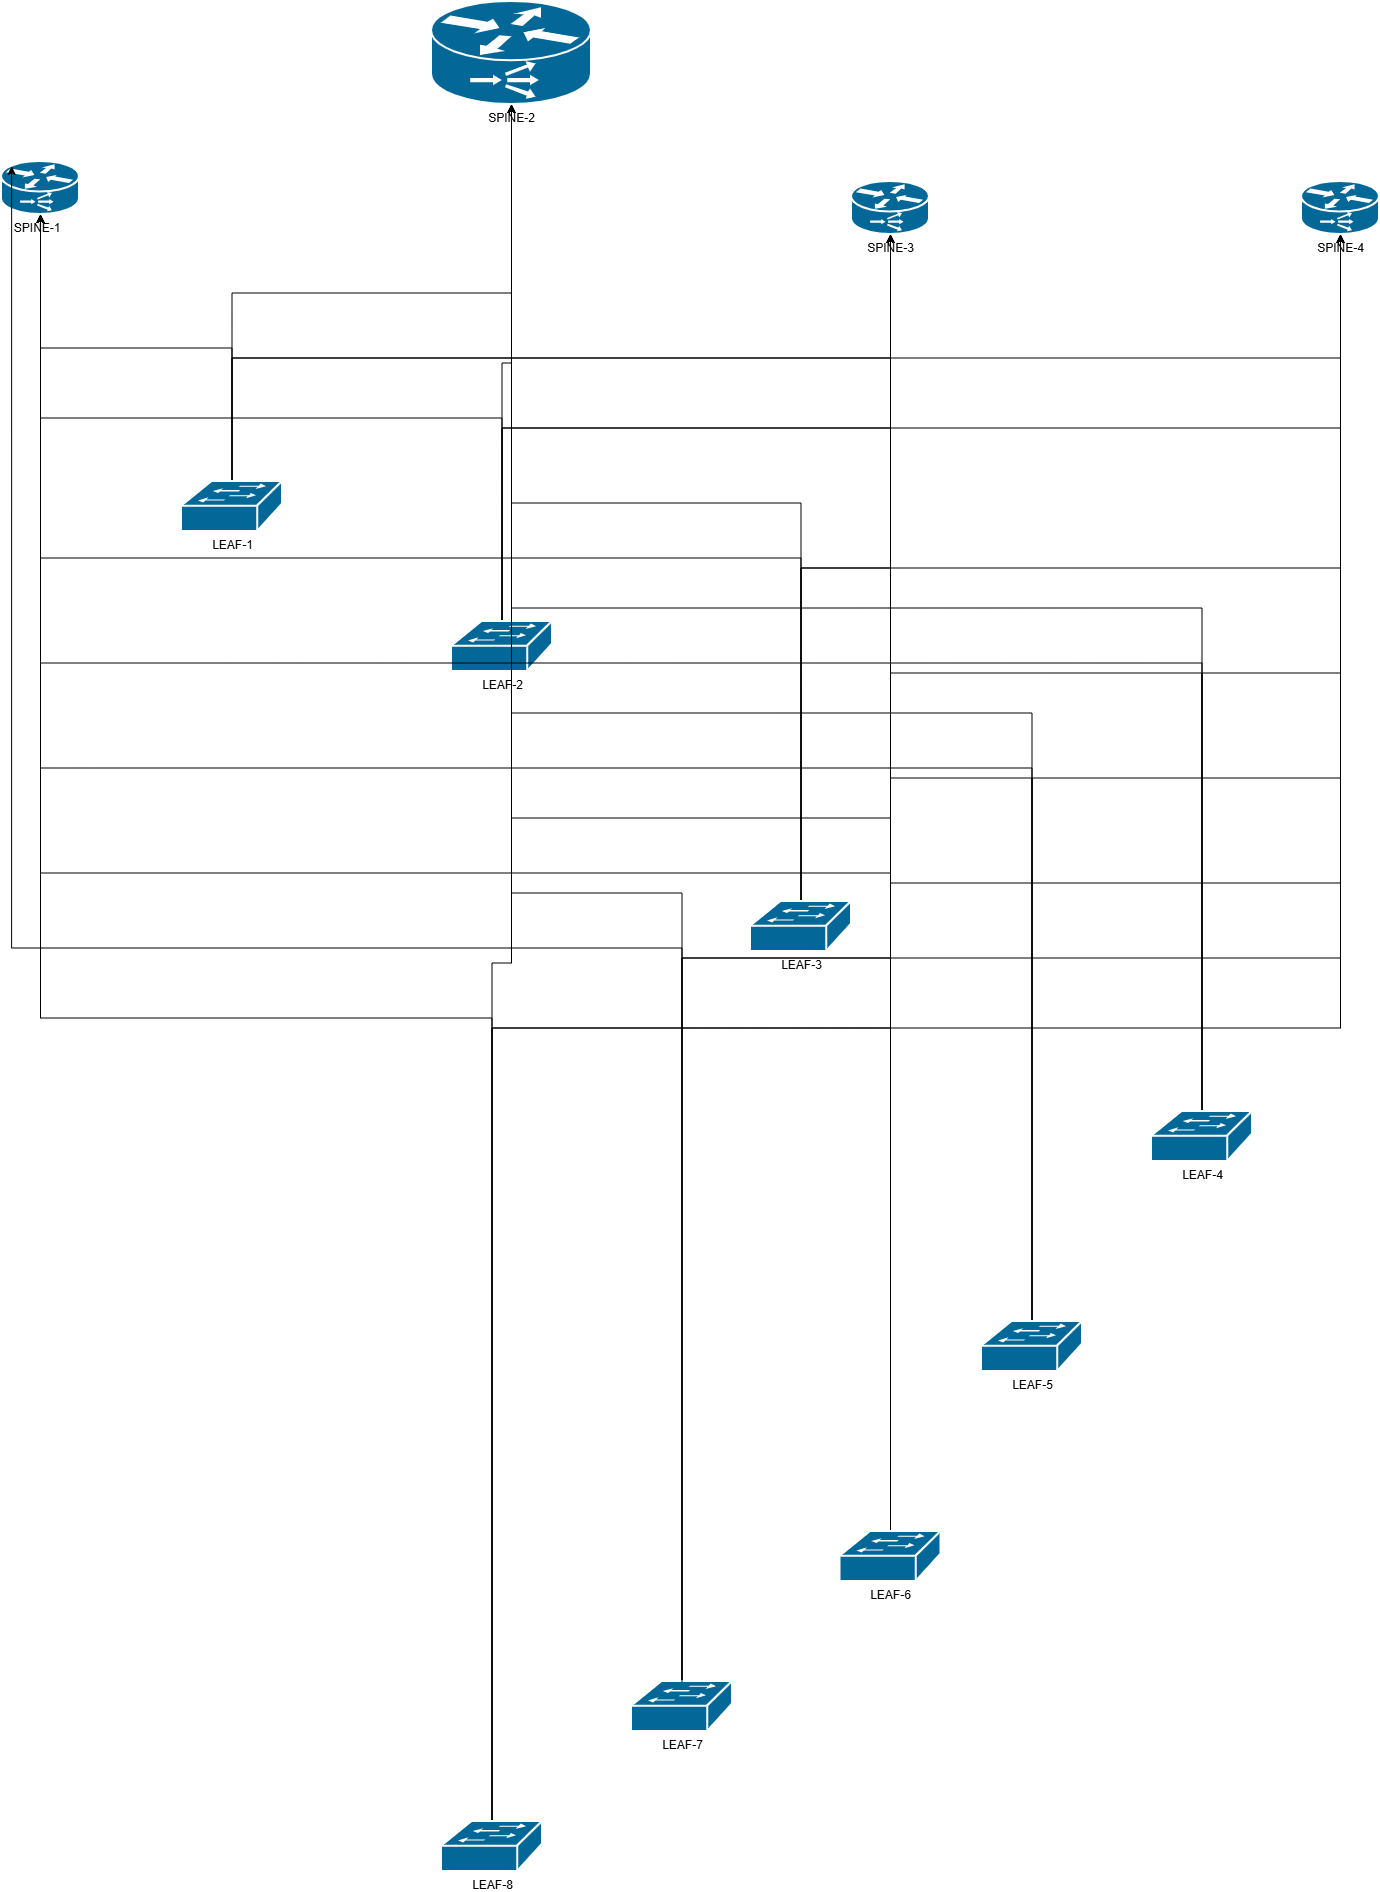

The diagram above was exported from draw.io. Its source (the exported page's mxGraphModel, read from the mxfile embedded in the PNG):
<mxGraphModel dx="2029" dy="2237" grid="1" gridSize="10" guides="1" tooltips="1" connect="1" arrows="1" fold="1" page="1" pageScale="1" pageWidth="850" pageHeight="1100" math="0" shadow="0">
  <root>
    <mxCell id="0" />
    <mxCell id="1" parent="0" />
    <mxCell id="Eanb-jme8RscRnBgngoK-132" parent="1" style="strokeColor=#ffffff;sketch=0;html=1;pointerEvents=1;dashed=0;fillColor=#036897;strokeWidth=2;verticalLabelPosition=bottom;verticalAlign=top;align=center;outlineConnect=0;shape=mxgraph.cisco.routers.content_service_router;" value="SPINE-4" vertex="1">
      <mxGeometry height="53" width="78" x="1400" y="120" as="geometry" />
    </mxCell>
    <mxCell id="Eanb-jme8RscRnBgngoK-133" parent="1" style="strokeColor=#ffffff;sketch=0;html=1;pointerEvents=1;dashed=0;fillColor=#036897;strokeWidth=2;verticalLabelPosition=bottom;verticalAlign=top;align=center;outlineConnect=0;shape=mxgraph.cisco.routers.content_service_router;" value="SPINE-3" vertex="1">
      <mxGeometry height="53" width="78" x="950" y="120" as="geometry" />
    </mxCell>
    <mxCell id="Eanb-jme8RscRnBgngoK-134" parent="1" style="strokeColor=#ffffff;sketch=0;html=1;pointerEvents=1;dashed=0;fillColor=#036897;strokeWidth=2;verticalLabelPosition=bottom;verticalAlign=top;align=center;outlineConnect=0;shape=mxgraph.cisco.routers.content_service_router;" value="SPINE-2" vertex="1">
      <mxGeometry height="103" width="160" x="530" y="-60" as="geometry" />
    </mxCell>
    <mxCell id="Eanb-jme8RscRnBgngoK-135" parent="1" style="strokeColor=#ffffff;sketch=0;html=1;pointerEvents=1;dashed=0;fillColor=#036897;strokeWidth=2;verticalLabelPosition=bottom;verticalAlign=top;align=center;outlineConnect=0;shape=mxgraph.cisco.routers.content_service_router;" value="SPINE-1&lt;span style=&quot;white-space: pre;&quot;&gt;&#09;&lt;/span&gt;" vertex="1">
      <mxGeometry height="53" width="78" x="100" y="100" as="geometry" />
    </mxCell>
    <mxCell id="Eanb-jme8RscRnBgngoK-137" edge="1" parent="1" source="Eanb-jme8RscRnBgngoK-136" style="edgeStyle=orthogonalEdgeStyle;rounded=0;orthogonalLoop=1;jettySize=auto;html=1;exitX=0.5;exitY=0;exitDx=0;exitDy=0;exitPerimeter=0;" target="Eanb-jme8RscRnBgngoK-135">
      <mxGeometry relative="1" as="geometry" />
    </mxCell>
    <mxCell id="Eanb-jme8RscRnBgngoK-138" edge="1" parent="1" source="Eanb-jme8RscRnBgngoK-136" style="edgeStyle=orthogonalEdgeStyle;rounded=0;orthogonalLoop=1;jettySize=auto;html=1;exitX=0.5;exitY=0;exitDx=0;exitDy=0;exitPerimeter=0;" target="Eanb-jme8RscRnBgngoK-134">
      <mxGeometry relative="1" as="geometry" />
    </mxCell>
    <mxCell id="Eanb-jme8RscRnBgngoK-139" edge="1" parent="1" source="Eanb-jme8RscRnBgngoK-136" style="edgeStyle=orthogonalEdgeStyle;rounded=0;orthogonalLoop=1;jettySize=auto;html=1;exitX=0.5;exitY=0;exitDx=0;exitDy=0;exitPerimeter=0;" target="Eanb-jme8RscRnBgngoK-133">
      <mxGeometry relative="1" as="geometry" />
    </mxCell>
    <mxCell id="Eanb-jme8RscRnBgngoK-140" edge="1" parent="1" source="Eanb-jme8RscRnBgngoK-136" style="edgeStyle=orthogonalEdgeStyle;rounded=0;orthogonalLoop=1;jettySize=auto;html=1;exitX=0.5;exitY=0;exitDx=0;exitDy=0;exitPerimeter=0;" target="Eanb-jme8RscRnBgngoK-132">
      <mxGeometry relative="1" as="geometry" />
    </mxCell>
    <mxCell id="Eanb-jme8RscRnBgngoK-136" parent="1" style="strokeColor=#ffffff;sketch=0;html=1;pointerEvents=1;dashed=0;fillColor=#036897;strokeWidth=2;verticalLabelPosition=bottom;verticalAlign=top;align=center;outlineConnect=0;shape=mxgraph.cisco.switches.workgroup_switch;" value="LEAF-1" vertex="1">
      <mxGeometry height="50" width="101" x="280" y="420" as="geometry" />
    </mxCell>
    <mxCell id="Eanb-jme8RscRnBgngoK-143" edge="1" parent="1" source="Eanb-jme8RscRnBgngoK-141" style="edgeStyle=orthogonalEdgeStyle;rounded=0;orthogonalLoop=1;jettySize=auto;html=1;exitX=0.5;exitY=0;exitDx=0;exitDy=0;exitPerimeter=0;" target="Eanb-jme8RscRnBgngoK-135">
      <mxGeometry relative="1" as="geometry" />
    </mxCell>
    <mxCell id="Eanb-jme8RscRnBgngoK-145" edge="1" parent="1" source="Eanb-jme8RscRnBgngoK-141" style="edgeStyle=orthogonalEdgeStyle;rounded=0;orthogonalLoop=1;jettySize=auto;html=1;" target="Eanb-jme8RscRnBgngoK-134">
      <mxGeometry relative="1" as="geometry" />
    </mxCell>
    <mxCell id="Eanb-jme8RscRnBgngoK-147" edge="1" parent="1" source="Eanb-jme8RscRnBgngoK-141" style="edgeStyle=orthogonalEdgeStyle;rounded=0;orthogonalLoop=1;jettySize=auto;html=1;exitX=0.5;exitY=0;exitDx=0;exitDy=0;exitPerimeter=0;" target="Eanb-jme8RscRnBgngoK-133">
      <mxGeometry relative="1" as="geometry" />
    </mxCell>
    <mxCell id="Eanb-jme8RscRnBgngoK-148" edge="1" parent="1" source="Eanb-jme8RscRnBgngoK-141" style="edgeStyle=orthogonalEdgeStyle;rounded=0;orthogonalLoop=1;jettySize=auto;html=1;exitX=0.5;exitY=0;exitDx=0;exitDy=0;exitPerimeter=0;" target="Eanb-jme8RscRnBgngoK-132">
      <mxGeometry relative="1" as="geometry" />
    </mxCell>
    <mxCell id="Eanb-jme8RscRnBgngoK-141" parent="1" style="strokeColor=#ffffff;sketch=0;html=1;pointerEvents=1;dashed=0;fillColor=#036897;strokeWidth=2;verticalLabelPosition=bottom;verticalAlign=top;align=center;outlineConnect=0;shape=mxgraph.cisco.switches.workgroup_switch;" value="LEAF-2" vertex="1">
      <mxGeometry height="50" width="101" x="550" y="560" as="geometry" />
    </mxCell>
    <mxCell id="Eanb-jme8RscRnBgngoK-149" edge="1" parent="1" source="Eanb-jme8RscRnBgngoK-142" style="edgeStyle=orthogonalEdgeStyle;rounded=0;orthogonalLoop=1;jettySize=auto;html=1;exitX=0.5;exitY=0;exitDx=0;exitDy=0;exitPerimeter=0;" target="Eanb-jme8RscRnBgngoK-135">
      <mxGeometry relative="1" as="geometry" />
    </mxCell>
    <mxCell id="Eanb-jme8RscRnBgngoK-150" edge="1" parent="1" source="Eanb-jme8RscRnBgngoK-142" style="edgeStyle=orthogonalEdgeStyle;rounded=0;orthogonalLoop=1;jettySize=auto;html=1;exitX=0.5;exitY=0;exitDx=0;exitDy=0;exitPerimeter=0;" target="Eanb-jme8RscRnBgngoK-134">
      <mxGeometry relative="1" as="geometry" />
    </mxCell>
    <mxCell id="Eanb-jme8RscRnBgngoK-151" edge="1" parent="1" source="Eanb-jme8RscRnBgngoK-142" style="edgeStyle=orthogonalEdgeStyle;rounded=0;orthogonalLoop=1;jettySize=auto;html=1;exitX=0.5;exitY=0;exitDx=0;exitDy=0;exitPerimeter=0;" target="Eanb-jme8RscRnBgngoK-133">
      <mxGeometry relative="1" as="geometry" />
    </mxCell>
    <mxCell id="Eanb-jme8RscRnBgngoK-152" edge="1" parent="1" source="Eanb-jme8RscRnBgngoK-142" style="edgeStyle=orthogonalEdgeStyle;rounded=0;orthogonalLoop=1;jettySize=auto;html=1;exitX=0.5;exitY=0;exitDx=0;exitDy=0;exitPerimeter=0;" target="Eanb-jme8RscRnBgngoK-132">
      <mxGeometry relative="1" as="geometry" />
    </mxCell>
    <mxCell id="Eanb-jme8RscRnBgngoK-142" parent="1" style="strokeColor=#ffffff;sketch=0;html=1;pointerEvents=1;dashed=0;fillColor=#036897;strokeWidth=2;verticalLabelPosition=bottom;verticalAlign=top;align=center;outlineConnect=0;shape=mxgraph.cisco.switches.workgroup_switch;" value="LEAF-3" vertex="1">
      <mxGeometry height="50" width="101" x="849" y="840" as="geometry" />
    </mxCell>
    <mxCell id="Eanb-jme8RscRnBgngoK-154" edge="1" parent="1" source="Eanb-jme8RscRnBgngoK-153" style="edgeStyle=orthogonalEdgeStyle;rounded=0;orthogonalLoop=1;jettySize=auto;html=1;exitX=0.5;exitY=0;exitDx=0;exitDy=0;exitPerimeter=0;" target="Eanb-jme8RscRnBgngoK-135">
      <mxGeometry relative="1" as="geometry" />
    </mxCell>
    <mxCell id="Eanb-jme8RscRnBgngoK-155" edge="1" parent="1" source="Eanb-jme8RscRnBgngoK-153" style="edgeStyle=orthogonalEdgeStyle;rounded=0;orthogonalLoop=1;jettySize=auto;html=1;exitX=0.5;exitY=0;exitDx=0;exitDy=0;exitPerimeter=0;" target="Eanb-jme8RscRnBgngoK-134">
      <mxGeometry relative="1" as="geometry" />
    </mxCell>
    <mxCell id="Eanb-jme8RscRnBgngoK-156" edge="1" parent="1" source="Eanb-jme8RscRnBgngoK-153" style="edgeStyle=orthogonalEdgeStyle;rounded=0;orthogonalLoop=1;jettySize=auto;html=1;exitX=0.5;exitY=0;exitDx=0;exitDy=0;exitPerimeter=0;" target="Eanb-jme8RscRnBgngoK-133">
      <mxGeometry relative="1" as="geometry" />
    </mxCell>
    <mxCell id="Eanb-jme8RscRnBgngoK-157" edge="1" parent="1" source="Eanb-jme8RscRnBgngoK-153" style="edgeStyle=orthogonalEdgeStyle;rounded=0;orthogonalLoop=1;jettySize=auto;html=1;exitX=0.5;exitY=0;exitDx=0;exitDy=0;exitPerimeter=0;" target="Eanb-jme8RscRnBgngoK-132">
      <mxGeometry relative="1" as="geometry" />
    </mxCell>
    <mxCell id="Eanb-jme8RscRnBgngoK-153" parent="1" style="strokeColor=#ffffff;sketch=0;html=1;pointerEvents=1;dashed=0;fillColor=#036897;strokeWidth=2;verticalLabelPosition=bottom;verticalAlign=top;align=center;outlineConnect=0;shape=mxgraph.cisco.switches.workgroup_switch;" value="LEAF-4" vertex="1">
      <mxGeometry height="50" width="101" x="1250" y="1050" as="geometry" />
    </mxCell>
    <mxCell id="Eanb-jme8RscRnBgngoK-159" edge="1" parent="1" source="Eanb-jme8RscRnBgngoK-158" style="edgeStyle=orthogonalEdgeStyle;rounded=0;orthogonalLoop=1;jettySize=auto;html=1;exitX=0.5;exitY=0;exitDx=0;exitDy=0;exitPerimeter=0;" target="Eanb-jme8RscRnBgngoK-135">
      <mxGeometry relative="1" as="geometry" />
    </mxCell>
    <mxCell id="Eanb-jme8RscRnBgngoK-160" edge="1" parent="1" source="Eanb-jme8RscRnBgngoK-158" style="edgeStyle=orthogonalEdgeStyle;rounded=0;orthogonalLoop=1;jettySize=auto;html=1;exitX=0.5;exitY=0;exitDx=0;exitDy=0;exitPerimeter=0;" target="Eanb-jme8RscRnBgngoK-134">
      <mxGeometry relative="1" as="geometry" />
    </mxCell>
    <mxCell id="Eanb-jme8RscRnBgngoK-161" edge="1" parent="1" source="Eanb-jme8RscRnBgngoK-158" style="edgeStyle=orthogonalEdgeStyle;rounded=0;orthogonalLoop=1;jettySize=auto;html=1;exitX=0.5;exitY=0;exitDx=0;exitDy=0;exitPerimeter=0;" target="Eanb-jme8RscRnBgngoK-133">
      <mxGeometry relative="1" as="geometry" />
    </mxCell>
    <mxCell id="Eanb-jme8RscRnBgngoK-162" edge="1" parent="1" source="Eanb-jme8RscRnBgngoK-158" style="edgeStyle=orthogonalEdgeStyle;rounded=0;orthogonalLoop=1;jettySize=auto;html=1;exitX=0.5;exitY=0;exitDx=0;exitDy=0;exitPerimeter=0;" target="Eanb-jme8RscRnBgngoK-132">
      <mxGeometry relative="1" as="geometry" />
    </mxCell>
    <mxCell id="Eanb-jme8RscRnBgngoK-158" parent="1" style="strokeColor=#ffffff;sketch=0;html=1;pointerEvents=1;dashed=0;fillColor=#036897;strokeWidth=2;verticalLabelPosition=bottom;verticalAlign=top;align=center;outlineConnect=0;shape=mxgraph.cisco.switches.workgroup_switch;" value="LEAF-5" vertex="1">
      <mxGeometry height="50" width="101" x="1080" y="1260" as="geometry" />
    </mxCell>
    <mxCell id="Eanb-jme8RscRnBgngoK-164" edge="1" parent="1" source="Eanb-jme8RscRnBgngoK-163" style="edgeStyle=orthogonalEdgeStyle;rounded=0;orthogonalLoop=1;jettySize=auto;html=1;exitX=0.5;exitY=0;exitDx=0;exitDy=0;exitPerimeter=0;" target="Eanb-jme8RscRnBgngoK-135">
      <mxGeometry relative="1" as="geometry" />
    </mxCell>
    <mxCell id="Eanb-jme8RscRnBgngoK-165" edge="1" parent="1" source="Eanb-jme8RscRnBgngoK-163" style="edgeStyle=orthogonalEdgeStyle;rounded=0;orthogonalLoop=1;jettySize=auto;html=1;exitX=0.5;exitY=0;exitDx=0;exitDy=0;exitPerimeter=0;" target="Eanb-jme8RscRnBgngoK-134">
      <mxGeometry relative="1" as="geometry" />
    </mxCell>
    <mxCell id="Eanb-jme8RscRnBgngoK-166" edge="1" parent="1" source="Eanb-jme8RscRnBgngoK-163" style="edgeStyle=orthogonalEdgeStyle;rounded=0;orthogonalLoop=1;jettySize=auto;html=1;exitX=0.5;exitY=0;exitDx=0;exitDy=0;exitPerimeter=0;" target="Eanb-jme8RscRnBgngoK-133">
      <mxGeometry relative="1" as="geometry" />
    </mxCell>
    <mxCell id="Eanb-jme8RscRnBgngoK-167" edge="1" parent="1" source="Eanb-jme8RscRnBgngoK-163" style="edgeStyle=orthogonalEdgeStyle;rounded=0;orthogonalLoop=1;jettySize=auto;html=1;exitX=0.5;exitY=0;exitDx=0;exitDy=0;exitPerimeter=0;" target="Eanb-jme8RscRnBgngoK-132">
      <mxGeometry relative="1" as="geometry" />
    </mxCell>
    <mxCell id="Eanb-jme8RscRnBgngoK-163" parent="1" style="strokeColor=#ffffff;sketch=0;html=1;pointerEvents=1;dashed=0;fillColor=#036897;strokeWidth=2;verticalLabelPosition=bottom;verticalAlign=top;align=center;outlineConnect=0;shape=mxgraph.cisco.switches.workgroup_switch;" value="LEAF-6" vertex="1">
      <mxGeometry height="50" width="101" x="938.5" y="1470" as="geometry" />
    </mxCell>
    <mxCell id="Eanb-jme8RscRnBgngoK-171" edge="1" parent="1" source="Eanb-jme8RscRnBgngoK-168" style="edgeStyle=orthogonalEdgeStyle;rounded=0;orthogonalLoop=1;jettySize=auto;html=1;exitX=0.5;exitY=0;exitDx=0;exitDy=0;exitPerimeter=0;" target="Eanb-jme8RscRnBgngoK-134">
      <mxGeometry relative="1" as="geometry" />
    </mxCell>
    <mxCell id="Eanb-jme8RscRnBgngoK-172" edge="1" parent="1" source="Eanb-jme8RscRnBgngoK-168" style="edgeStyle=orthogonalEdgeStyle;rounded=0;orthogonalLoop=1;jettySize=auto;html=1;exitX=0.5;exitY=0;exitDx=0;exitDy=0;exitPerimeter=0;" target="Eanb-jme8RscRnBgngoK-133">
      <mxGeometry relative="1" as="geometry" />
    </mxCell>
    <mxCell id="Eanb-jme8RscRnBgngoK-173" edge="1" parent="1" source="Eanb-jme8RscRnBgngoK-168" style="edgeStyle=orthogonalEdgeStyle;rounded=0;orthogonalLoop=1;jettySize=auto;html=1;exitX=0.5;exitY=0;exitDx=0;exitDy=0;exitPerimeter=0;" target="Eanb-jme8RscRnBgngoK-132">
      <mxGeometry relative="1" as="geometry" />
    </mxCell>
    <mxCell id="Eanb-jme8RscRnBgngoK-168" parent="1" style="strokeColor=#ffffff;sketch=0;html=1;pointerEvents=1;dashed=0;fillColor=#036897;strokeWidth=2;verticalLabelPosition=bottom;verticalAlign=top;align=center;outlineConnect=0;shape=mxgraph.cisco.switches.workgroup_switch;" value="LEAF-7" vertex="1">
      <mxGeometry height="50" width="101" x="730" y="1620" as="geometry" />
    </mxCell>
    <mxCell id="Eanb-jme8RscRnBgngoK-174" edge="1" parent="1" source="Eanb-jme8RscRnBgngoK-169" style="edgeStyle=orthogonalEdgeStyle;rounded=0;orthogonalLoop=1;jettySize=auto;html=1;exitX=0.5;exitY=0;exitDx=0;exitDy=0;exitPerimeter=0;" target="Eanb-jme8RscRnBgngoK-135">
      <mxGeometry relative="1" as="geometry" />
    </mxCell>
    <mxCell id="Eanb-jme8RscRnBgngoK-175" edge="1" parent="1" source="Eanb-jme8RscRnBgngoK-169" style="edgeStyle=orthogonalEdgeStyle;rounded=0;orthogonalLoop=1;jettySize=auto;html=1;exitX=0.5;exitY=0;exitDx=0;exitDy=0;exitPerimeter=0;" target="Eanb-jme8RscRnBgngoK-134">
      <mxGeometry relative="1" as="geometry">
        <mxPoint x="650" y="-83" as="targetPoint" />
      </mxGeometry>
    </mxCell>
    <mxCell id="Eanb-jme8RscRnBgngoK-176" edge="1" parent="1" source="Eanb-jme8RscRnBgngoK-169" style="edgeStyle=orthogonalEdgeStyle;rounded=0;orthogonalLoop=1;jettySize=auto;html=1;exitX=0.5;exitY=0;exitDx=0;exitDy=0;exitPerimeter=0;" target="Eanb-jme8RscRnBgngoK-133">
      <mxGeometry relative="1" as="geometry" />
    </mxCell>
    <mxCell id="Eanb-jme8RscRnBgngoK-177" edge="1" parent="1" source="Eanb-jme8RscRnBgngoK-169" style="edgeStyle=orthogonalEdgeStyle;rounded=0;orthogonalLoop=1;jettySize=auto;html=1;exitX=0.5;exitY=0;exitDx=0;exitDy=0;exitPerimeter=0;" target="Eanb-jme8RscRnBgngoK-132">
      <mxGeometry relative="1" as="geometry" />
    </mxCell>
    <mxCell id="Eanb-jme8RscRnBgngoK-169" parent="1" style="strokeColor=#ffffff;sketch=0;html=1;pointerEvents=1;dashed=0;fillColor=#036897;strokeWidth=2;verticalLabelPosition=bottom;verticalAlign=top;align=center;outlineConnect=0;shape=mxgraph.cisco.switches.workgroup_switch;" value="LEAF-8" vertex="1">
      <mxGeometry height="50" width="101" x="540" y="1760" as="geometry" />
    </mxCell>
    <mxCell id="Eanb-jme8RscRnBgngoK-170" edge="1" parent="1" source="Eanb-jme8RscRnBgngoK-168" style="edgeStyle=orthogonalEdgeStyle;rounded=0;orthogonalLoop=1;jettySize=auto;html=1;exitX=0.5;exitY=0;exitDx=0;exitDy=0;exitPerimeter=0;entryX=0.13;entryY=0.09;entryDx=0;entryDy=0;entryPerimeter=0;" target="Eanb-jme8RscRnBgngoK-135">
      <mxGeometry relative="1" as="geometry" />
    </mxCell>
  </root>
</mxGraphModel>